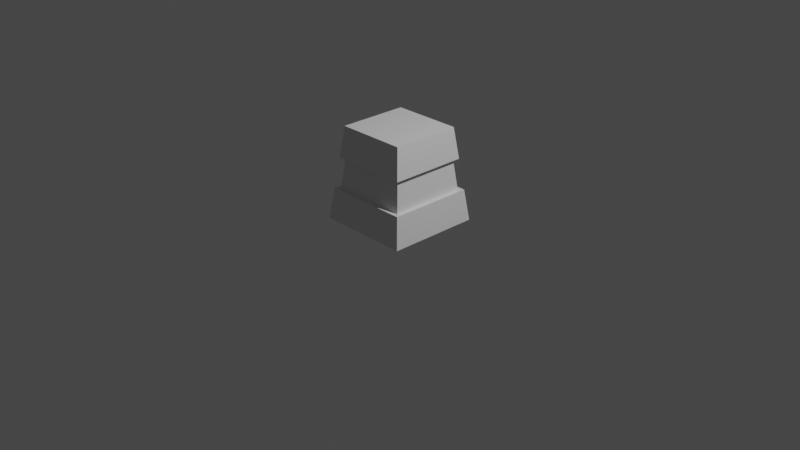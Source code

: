 # Source: Wall.blend  (saved by Blender 3.5.10; exported with 4.5.12 LTS)
import bpy
from mathutils import Matrix  # noqa: F401  (used for matrix-valued properties, if any)

bpy.ops.wm.read_factory_settings(use_empty=True)
scene = bpy.context.scene
scene.name = 'Scene'

# ---- collections
col_collection = bpy.data.collections.new('Collection'); scene.collection.children.link(col_collection)

# ---- materials (node trees are filled in below, after node groups)
mat_material = bpy.data.materials.new('Material')
mat_material.alpha_threshold = 0.0
mat_material.use_transparent_shadow = False
mat_material.roughness = 0.5
mat_material.line_color = (0.0, 0.0, 0.0, 1.0)
mat_material_001 = bpy.data.materials.new('Material.001')
mat_material_001.use_transparent_shadow = False

# ---- material node trees
mat_material.use_nodes = True; mat_material.node_tree.nodes.clear()
_N = mat_material.node_tree.nodes; _L = mat_material.node_tree.links
n0 = _N.new('ShaderNodeOutputMaterial'); n0.name = 'Material Output'; n0.location = (300, 300)
n1 = _N.new('ShaderNodeBsdfPrincipled'); n1.name = 'Principled BSDF'; n1.location = (10, 300)
n1.distribution = 'GGX'
n1.subsurface_method = 'RANDOM_WALK_SKIN'
n1.inputs[3].default_value = 1.45
n1.inputs[27].default_value = (0.0, 0.0, 0.0, 1.0)
n1.inputs[28].default_value = 1.0
_L.new(n1.outputs[0], n0.inputs[0])
n0.is_active_output = True
mat_material_001.use_nodes = True; mat_material_001.node_tree.nodes.clear()
_N = mat_material_001.node_tree.nodes; _L = mat_material_001.node_tree.links
n0 = _N.new('ShaderNodeBsdfPrincipled'); n0.name = 'Principled BSDF'; n0.location = (10, 300)
n0.distribution = 'GGX'
n0.subsurface_method = 'RANDOM_WALK_SKIN'
n0.inputs[3].default_value = 1.45
n0.inputs[27].default_value = (0.0, 0.0, 0.0, 1.0)
n0.inputs[28].default_value = 1.0
n1 = _N.new('ShaderNodeOutputMaterial'); n1.name = 'Material Output'; n1.location = (300, 300)
_L.new(n0.outputs[0], n1.inputs[0])
n1.is_active_output = True

# ---- world
world_world = bpy.data.worlds.new('World'); scene.world = world_world
world_world.use_nodes = True; world_world.node_tree.nodes.clear()
_N = world_world.node_tree.nodes; _L = world_world.node_tree.links
n0 = _N.new('ShaderNodeOutputWorld'); n0.name = 'World Output'; n0.location = (300, 300)
n1 = _N.new('ShaderNodeBackground'); n1.name = 'Background'; n1.location = (10, 300)
n1.inputs[0].default_value = (0.05088, 0.05088, 0.05088, 1.0)
_L.new(n1.outputs[0], n0.inputs[0])
n0.is_active_output = True
world_world.color = (0.05088, 0.05088, 0.05088)
world_world.use_sun_shadow = False
world_world.sun_shadow_jitter_overblur = 0.0

# ---- cameras
cam_camera = bpy.data.cameras.new('Camera')
cam_camera.clip_end = 100.0
cam_camera.ortho_scale = 7.314

# ---- lights
light_light = bpy.data.lights.new('Light', 'POINT')
light_light.transmission_factor = 0.0
light_light.energy = 1000.0
light_light.shadow_soft_size = 0.1
light_light.shadow_maximum_resolution = 0.006
light_light.use_absolute_resolution = True

# ---- meshes
me_cube = bpy.data.meshes.new('Cube')
me_cube.from_pydata([(0.75, 0.75, 2.0), (1.0, 1.0, 0.0), (0.75, -0.75, 2.0), (1.0, -1.0, 0.0), (-0.75, 0.75, 2.0), (-1.0, 1.0, 0.0), (-0.75, -0.75, 2.0), (-1.0, -1.0, 0.0), (0.8333, 0.8333, 1.333), (0.9167, 0.9167, 0.6667), (-0.9167, -0.9167, 0.6667), (-0.8333, -0.8333, 1.333), (0.8333, -0.8333, 1.333), (0.9167, -0.9167, 0.6667), (-0.8333, 0.8333, 1.333), (-0.9167, 0.9167, 0.6667), (0.75, 0.75, 1.333), (0.825, 0.825, 0.6667), (-0.825, -0.825, 0.6667), (-0.75, -0.75, 1.333), (0.75, -0.75, 1.333), (0.825, -0.825, 0.6667), (-0.75, 0.75, 1.333), (-0.825, 0.825, 0.6667)], [], [(0, 4, 6, 2), (12, 2, 6, 11), (11, 6, 4, 14), (5, 1, 3, 7), (8, 0, 2, 12), (14, 4, 0, 8), (5, 15, 9, 1), (10, 13, 21, 18), (1, 9, 13, 3), (14, 8, 16, 22), (7, 10, 15, 5), (8, 12, 20, 16), (3, 13, 10, 7), (11, 14, 22, 19), (23, 22, 16, 17), (17, 16, 20, 21), (18, 19, 22, 23), (21, 20, 19, 18), (15, 10, 18, 23), (13, 9, 17, 21), (9, 15, 23, 17), (12, 11, 19, 20)])
me_cube.polygons.foreach_set('material_index', [0, 0, 0, 0, 0, 0, 0, 0, 0, 0, 0, 0, 0, 0, 1, 1, 1, 1, 0, 0, 0, 0])
_uv = me_cube.uv_layers.new(name='UVMap')
_uv.uv.foreach_set('vector', [0.625, 0.5, 0.875, 0.5, 0.875, 0.75, 0.625, 0.75, 0.5417, 0.75, 0.625, 0.75, 0.625, 1.0, 0.5417, 1.0, 0.5417, 0.0, 0.625, 0.0, 0.625, 0.25, 0.5417, 0.25, 0.125, 0.5, 0.375, 0.5, 0.375, 0.75, 0.125, 0.75, 0.5417, 0.5, 0.625, 0.5, 0.625, 0.75, 0.5417, 0.75, 0.5417, 0.25, 0.625, 0.25, 0.625, 0.5, 0.5417, 0.5, 0.375, 0.25, 0.4583, 0.25, 0.4583, 0.5, 0.375, 0.5, 0.4583, 1.0, 0.4583, 0.75, 0.4583, 0.75, 0.4583, 1.0, 0.375, 0.5, 0.4583, 0.5, 0.4583, 0.75, 0.375, 0.75, 0.5417, 0.25, 0.5417, 0.5, 0.5417, 0.5, 0.5417, 0.25, 0.375, 0.0, 0.4583, 0.0, 0.4583, 0.25, 0.375, 0.25, 0.5417, 0.5, 0.5417, 0.75, 0.5417, 0.75, 0.5417, 0.5, 0.375, 0.75, 0.4583, 0.75, 0.4583, 1.0, 0.375, 1.0, 0.5417, 0.0, 0.5417, 0.25, 0.5417, 0.25, 0.5417, 0.0, 0.4583, 0.25, 0.5417, 0.25, 0.5417, 0.5, 0.4583, 0.5, 0.4583, 0.5, 0.5417, 0.5, 0.5417, 0.75, 0.4583, 0.75, 0.4583, 0.0, 0.5417, 0.0, 0.5417, 0.25, 0.4583, 0.25, 0.4583, 0.75, 0.5417, 0.75, 0.5417, 1.0, 0.4583, 1.0, 0.4583, 0.25, 0.4583, 0.0, 0.4583, 0.0, 0.4583, 0.25, 0.4583, 0.75, 0.4583, 0.5, 0.4583, 0.5, 0.4583, 0.75, 0.4583, 0.5, 0.4583, 0.25, 0.4583, 0.25, 0.4583, 0.5, 0.5417, 0.75, 0.5417, 1.0, 0.5417, 1.0, 0.5417, 0.75])
me_cube.materials.append(mat_material)
me_cube.materials.append(mat_material_001)
me_cube.use_mirror_vertex_groups = False
me_cube.update()

# ---- objects
ob_cube = bpy.data.objects.new('Cube', me_cube)
ob_light = bpy.data.objects.new('Light', light_light)
ob_camera = bpy.data.objects.new('Camera', cam_camera)

# ---- transforms, parenting, visibility, modifiers, constraints
ob_cube.location = (0.0, 0.0, 0.0)
ob_cube.scale = (0.5, 0.5, 0.5)
ob_cube.lock_rotations_4d = False
ob_cube.empty_display_type = 'ARROWS'
ob_cube.lineart.crease_threshold = 0.0
ob_light.location = (4.076, 1.005, 5.904)
ob_light.rotation_euler = (0.6503, 0.05522, 1.866)
ob_light.lock_rotations_4d = False
ob_light.empty_display_type = 'ARROWS'
ob_light.color = (0.0, 0.0, 0.0, 0.0)
ob_light.lineart.crease_threshold = 0.0
ob_camera.location = (7.359, -6.926, 4.958)
ob_camera.rotation_euler = (1.109, 0.0, 0.8149)
ob_camera.lock_rotations_4d = False
ob_camera.empty_display_type = 'ARROWS'
ob_camera.color = (0.0, 0.0, 0.0, 0.0)
ob_camera.display_type = 'WIRE'
ob_camera.lineart.crease_threshold = 0.0

# ---- collection membership
col_collection.objects.link(ob_cube)
col_collection.objects.link(ob_light)
col_collection.objects.link(ob_camera)

# ---- scene / render settings (as saved in the file)
scene.camera = ob_camera
scene.frame_start = 1; scene.frame_end = 250; scene.frame_set(1)
scene.render.engine = 'BLENDER_EEVEE_NEXT'
scene.cycles.sampling_pattern = 'TABULATED_SOBOL'
scene.view_settings.view_transform = 'Filmic'
bpy.context.view_layer.update()

